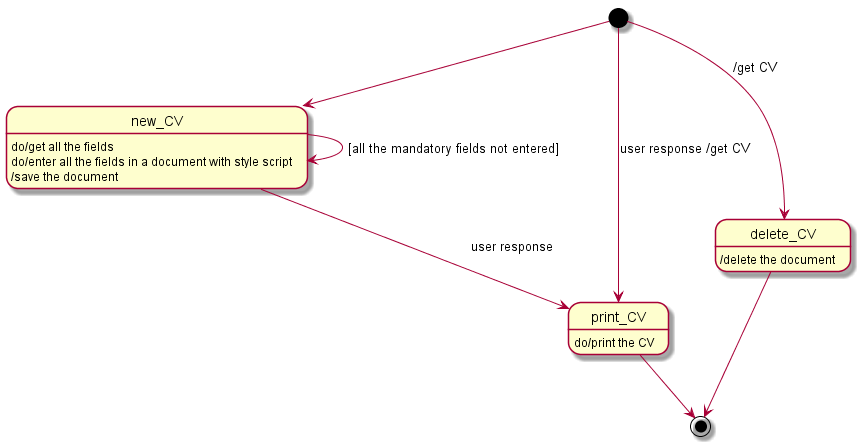

The diagram above was rendered by PlantUML. Its source (embedded in the PNG):
@startuml
[*] --> new_CV 
new_CV : do/get all the fields
new_CV : do/enter all the fields in a document with style script
new_CV : /save the document
new_CV --> new_CV : [all the mandatory fields not entered]
[*] --> delete_CV : /get CV 
delete_CV : /delete the document
[*] --> print_CV : user response /get CV
print_CV : do/print the CV
print_CV --> [*]
delete_CV --> [*]
new_CV --> print_CV : user response 
@enduml